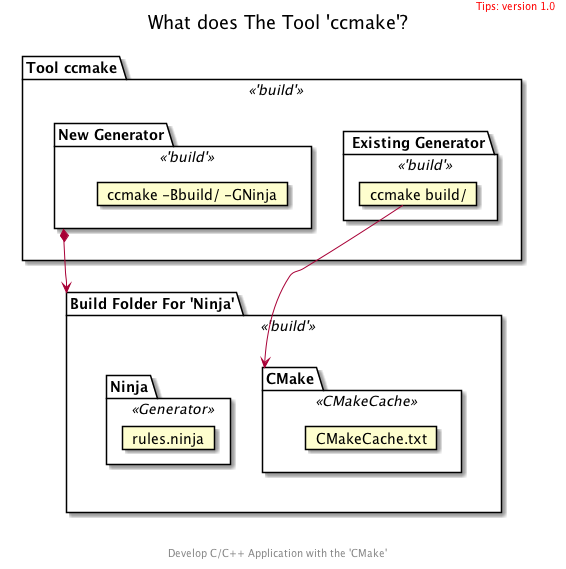

The diagram above was rendered by PlantUML. Its source (embedded in the PNG):
@startuml
top to bottom direction
package "Tool ccmake" <<'build'>> {
    package " Existing Generator" <<'build'>> as config {
        card "ccmake build/" as build
    }
    package "New Generator" <<'build'>> as new {
        card "ccmake -Bbuild/ -GNinja"
    }
}
package "Build Folder For 'Ninja'" <<'build'>> as build_folder {
    package "CMake" <<CMakeCache>> as cmake {
        card "CMakeCache.txt"
    }
    package "Ninja" <<Generator>> as ninja {
        card "rules.ninja"
    }
}

new *--> build_folder
build --> cmake


title
    What does The Tool 'ccmake'?
end title

header
<font color=red>Tips: version 1.0</font>
endheader

center footer Develop C/C++ Application with the 'CMake'

@enduml